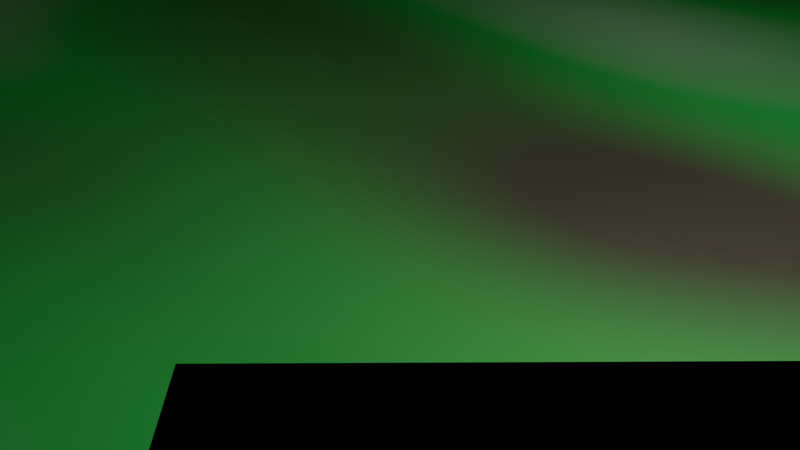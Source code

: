 # Source: 4_1_GeometryNodesPractice1_July6th2024_Mountains.blend  (saved by Blender 4.1.24; exported with 4.5.12 LTS)
import bpy
from mathutils import Matrix  # noqa: F401  (used for matrix-valued properties, if any)

bpy.ops.wm.read_factory_settings(use_empty=True)
scene = bpy.context.scene
scene.name = 'Scene'

# ---- collections
col_collection = bpy.data.collections.new('Collection'); scene.collection.children.link(col_collection)

# ---- materials (node trees are filled in below, after node groups)
mat_material = bpy.data.materials.new('Material')
mat_material.use_transparent_shadow = False
mat_ground = bpy.data.materials.new('Ground')
mat_ground.use_transparent_shadow = False

# ---- node groups
ng_nodegroup = bpy.data.node_groups.new('NodeGroup', 'GeometryNodeTree')
_s = ng_nodegroup.interface.new_socket(name='Value', in_out='OUTPUT', socket_type='NodeSocketFloat')
_s = ng_nodegroup.interface.new_socket(name='Value', in_out='INPUT', socket_type='NodeSocketFloat')
_s.default_value = 0.5
_s.min_value = -1e+04
_s.max_value = 1e+04
_s = ng_nodegroup.interface.new_socket(name='Value', in_out='INPUT', socket_type='NodeSocketFloat')
_s.default_value = 0.4
_s.min_value = -1e+04
_s.max_value = 1e+04
_N = ng_nodegroup.nodes; _L = ng_nodegroup.links
n0 = _N.new('NodeGroupOutput'); n0.name = 'Group Output'; n0.location = (646, -32)
n1 = _N.new('NodeGroupInput'); n1.name = 'Group Input'; n1.location = (-847, -66)
n2 = _N.new('ShaderNodeMath'); n2.name = 'Math.001'; n2.location = (-269, 27)
n2.operation = 'SINE'
n2.inputs[1].default_value = 0.0
n3 = _N.new('ShaderNodeMath'); n3.name = 'Math.002'; n3.location = (-467, 13)
n3.operation = 'MULTIPLY'
n4 = _N.new('ShaderNodeMath'); n4.name = 'Math.003'; n4.location = (-647, -66)
n4.operation = 'ABSOLUTE'
n4.inputs[1].default_value = 0.0
n5 = _N.new('ShaderNodeMath'); n5.name = 'Math.004'; n5.location = (-448, -158)
n5.operation = 'MULTIPLY'
n5.inputs[1].default_value = -1.0
n6 = _N.new('ShaderNodeMath'); n6.name = 'Math.006'; n6.location = (456, -33)
n7 = _N.new('ShaderNodeMath'); n7.name = 'Math.005'; n7.location = (16, 213)
n7.operation = 'MULTIPLY'
n8 = _N.new('ShaderNodeMath'); n8.name = 'Math.007'; n8.location = (231, 69)
n9 = _N.new('ShaderNodeMath'); n9.name = 'Math.009'; n9.location = (-207, 245)
n9.operation = 'MULTIPLY_ADD'
n9.inputs[0].default_value = 10.4
n9.inputs[2].default_value = 0.0
n10 = _N.new('ShaderNodeMath'); n10.name = 'Math.010'; n10.location = (-427, 205)
n10.operation = 'GREATER_THAN'
n10.inputs[1].default_value = 23.4
_L.new(n4.outputs[0], n5.inputs[0])
_L.new(n5.outputs[0], n6.inputs[1])
_L.new(n8.outputs[0], n6.inputs[0])
_L.new(n4.outputs[0], n3.inputs[0])
_L.new(n1.outputs[0], n4.inputs[0])
_L.new(n6.outputs[0], n0.inputs[0])
_L.new(n1.outputs[1], n3.inputs[1])
_L.new(n3.outputs[0], n2.inputs[0])
_L.new(n7.outputs[0], n8.inputs[0])
_L.new(n2.outputs[0], n8.inputs[1])
_L.new(n2.outputs[0], n7.inputs[1])
_L.new(n10.outputs[0], n9.inputs[1])
_L.new(n9.outputs[0], n7.inputs[0])
_L.new(n4.outputs[0], n10.inputs[0])
n0.is_active_output = True
ng_geometry_nodes = bpy.data.node_groups.new('Geometry Nodes', 'GeometryNodeTree')
_s = ng_geometry_nodes.interface.new_socket(name='Geometry', in_out='OUTPUT', socket_type='NodeSocketGeometry')
_s = ng_geometry_nodes.interface.new_socket(name='Geometry', in_out='INPUT', socket_type='NodeSocketGeometry')
_s = ng_geometry_nodes.interface.new_socket(name='Height', in_out='INPUT', socket_type='NodeSocketFloat')
_s.default_value = 30.7
_s.min_value = -1e+04
_s.max_value = 1e+04
ng_geometry_nodes.is_modifier = True
_N = ng_geometry_nodes.nodes; _L = ng_geometry_nodes.links
n0 = _N.new('NodeGroupInput'); n0.name = 'Group Input'; n0.location = (-263, -624)
n1 = _N.new('NodeGroupOutput'); n1.name = 'Group Output'; n1.location = (1762, -12)
n2 = _N.new('GeometryNodeMeshGrid'); n2.name = 'Grid'; n2.location = (-1117, 59)
n2.inputs[2].default_value = 10
n2.inputs[3].default_value = 10
n3 = _N.new('GeometryNodeSubdivideMesh'); n3.name = 'Subdivide Mesh'; n3.location = (-645, 67)
n3.inputs[1].default_value = 2
n4 = _N.new('GeometryNodeSetPosition'); n4.name = 'Set Position'; n4.location = (1085, 65)
n5 = _N.new('GeometryNodeInputPosition'); n5.name = 'Position'; n5.location = (-1253, -182)
n6 = _N.new('ShaderNodeSeparateXYZ'); n6.name = 'Separate XYZ'; n6.location = (-885, -144)
n7 = _N.new('ShaderNodeCombineXYZ'); n7.name = 'Combine XYZ'; n7.location = (651, -115)
n8 = _N.new('ShaderNodeMath'); n8.name = 'Math.007'; n8.location = (-194, -316)
n9 = _N.new('ShaderNodeMath'); n9.name = 'Math.009'; n9.location = (7, -274)
n10 = _N.new('GeometryNodeGroup'); n10.name = 'Group'; n10.location = (-438, -487)
n10.node_tree = ng_nodegroup
n11 = _N.new('GeometryNodeGroup'); n11.name = 'Group.001'; n11.location = (-426, -332)
n11.node_tree = ng_nodegroup
n12 = _N.new('ShaderNodeValue'); n12.name = 'Value'; n12.location = (-792, -502)
n12.outputs[0].default_value = 18.4
n13 = _N.new('ShaderNodeValue'); n13.name = 'Value.001'; n13.location = (-1430, -73)
n13.outputs[0].default_value = 80.1
n14 = _N.new('ShaderNodeMath'); n14.name = 'Math.010'; n14.location = (201, -434)
n14.operation = 'GREATER_THAN'
n14.inputs[1].default_value = 0.0
n15 = _N.new('ShaderNodeMath'); n15.name = 'Math.011'; n15.location = (442, -315)
n15.operation = 'MULTIPLY'
n16 = _N.new('GeometryNodeSetMaterial'); n16.name = 'Set Material'; n16.location = (1322, 36)
n16.inputs[2].default_value = mat_material
n17 = _N.new('GeometryNodeSetShadeSmooth'); n17.name = 'Set Shade Smooth'; n17.location = (1542, 11)
_L.new(n17.outputs[0], n1.inputs[0])
_L.new(n2.outputs[0], n3.inputs[0])
_L.new(n3.outputs[0], n4.inputs[0])
_L.new(n7.outputs[0], n4.inputs[2])
_L.new(n5.outputs[0], n6.inputs[0])
_L.new(n6.outputs[0], n7.inputs[0])
_L.new(n6.outputs[1], n7.inputs[1])
_L.new(n15.outputs[0], n7.inputs[2])
_L.new(n10.outputs[0], n8.inputs[1])
_L.new(n8.outputs[0], n9.inputs[0])
_L.new(n6.outputs[1], n10.inputs[0])
_L.new(n6.outputs[0], n11.inputs[0])
_L.new(n11.outputs[0], n8.inputs[0])
_L.new(n12.outputs[0], n11.inputs[1])
_L.new(n12.outputs[0], n10.inputs[1])
_L.new(n13.outputs[0], n2.inputs[0])
_L.new(n13.outputs[0], n2.inputs[1])
_L.new(n9.outputs[0], n14.inputs[0])
_L.new(n14.outputs[0], n15.inputs[1])
_L.new(n9.outputs[0], n15.inputs[0])
_L.new(n4.outputs[0], n16.inputs[0])
_L.new(n0.outputs[1], n9.inputs[1])
_L.new(n16.outputs[0], n17.inputs[0])
n1.is_active_output = True
ng_geometry_nodes_001 = bpy.data.node_groups.new('Geometry Nodes.001', 'GeometryNodeTree')
_s = ng_geometry_nodes_001.interface.new_socket(name='Geometry', in_out='OUTPUT', socket_type='NodeSocketGeometry')
_s = ng_geometry_nodes_001.interface.new_socket(name='Geometry', in_out='INPUT', socket_type='NodeSocketGeometry')
ng_geometry_nodes_001.is_modifier = True
# nodes of 'Geometry Nodes.001' reference scene objects; filled in after objects exist

# ---- material node trees
mat_material.use_nodes = True; mat_material.node_tree.nodes.clear()
_N = mat_material.node_tree.nodes; _L = mat_material.node_tree.links
n0 = _N.new('ShaderNodeBsdfPrincipled'); n0.name = 'Principled BSDF'; n0.location = (675, 313)
n0.inputs[2].default_value = 0.9947
n1 = _N.new('ShaderNodeOutputMaterial'); n1.name = 'Material Output'; n1.location = (1072, 332)
n2 = _N.new('ShaderNodeTexCoord'); n2.name = 'Texture Coordinate'; n2.location = (-981, 146)
n3 = _N.new('ShaderNodeSeparateXYZ'); n3.name = 'Separate XYZ'; n3.location = (-767, 173)
n4 = _N.new('ShaderNodeValToRGB'); n4.name = 'Color Ramp'; n4.location = (90, 249)
while len(n4.color_ramp.elements) > 1: n4.color_ramp.elements.remove(n4.color_ramp.elements[-1])
n4.color_ramp.elements[0].position = 0.09545; n4.color_ramp.elements[0].color = (0.001189, 0.02344, 0.000156, 1.0)
_e = n4.color_ramp.elements.new(0.2); _e.color = (0.209, 0.1748, 0.1216, 1.0)
_e = n4.color_ramp.elements.new(0.3273); _e.color = (0.004081, 0.5116, 0.0, 1.0)
_e = n4.color_ramp.elements.new(0.8364); _e.color = (0.004051, 0.02538, 0.001044, 1.0)
_e = n4.color_ramp.elements.new(1.0); _e.color = (1.0, 1.0, 1.0, 1.0)
n5 = _N.new('ShaderNodeMapRange'); n5.name = 'Map Range'; n5.location = (-562, 223)
n5.inputs[2].default_value = 35.0
n6 = _N.new('ShaderNodeTexNoise'); n6.name = 'Noise Texture'; n6.location = (-570, -75)
n6.inputs[2].default_value = -1.0
n6.inputs[3].default_value = 3.0
n6.inputs[8].default_value = 1.4
n7 = _N.new('ShaderNodeMath'); n7.name = 'Math'; n7.location = (-130, 109)
n8 = _N.new('ShaderNodeMath'); n8.name = 'Math.001'; n8.location = (-350, -62)
n8.operation = 'MULTIPLY'
n8.inputs[1].default_value = 0.6
_L.new(n0.outputs[0], n1.inputs[0])
_L.new(n2.outputs[3], n3.inputs[0])
_L.new(n4.outputs[0], n0.inputs[0])
_L.new(n7.outputs[0], n4.inputs[0])
_L.new(n3.outputs[2], n5.inputs[0])
_L.new(n5.outputs[0], n7.inputs[0])
_L.new(n8.outputs[0], n7.inputs[1])
_L.new(n2.outputs[3], n6.inputs[0])
_L.new(n6.outputs[0], n8.inputs[0])
n1.is_active_output = True
mat_ground.use_nodes = True; mat_ground.node_tree.nodes.clear()
_N = mat_ground.node_tree.nodes; _L = mat_ground.node_tree.links
n0 = _N.new('ShaderNodeBsdfPrincipled'); n0.name = 'Principled BSDF'; n0.location = (10, 300)
n1 = _N.new('ShaderNodeOutputMaterial'); n1.name = 'Material Output'; n1.location = (300, 300)
n2 = _N.new('ShaderNodeTexNoise'); n2.name = 'Noise Texture'; n2.location = (-897, 311)
n2.inputs[2].default_value = 21.8
n2.inputs[8].default_value = 0.1
n3 = _N.new('ShaderNodeValToRGB'); n3.name = 'Color Ramp'; n3.location = (-558, 319)
while len(n3.color_ramp.elements) > 1: n3.color_ramp.elements.remove(n3.color_ramp.elements[-1])
n3.color_ramp.elements[0].position = 0.3; n3.color_ramp.elements[0].color = (0.005928, 0.06576, 0.005349, 1.0)
_e = n3.color_ramp.elements.new(0.4091); _e.color = (0.08514, 0.07071, 0.05052, 1.0)
_e = n3.color_ramp.elements.new(0.4727); _e.color = (0.04735, 0.5651, 0.09141, 1.0)
_e = n3.color_ramp.elements.new(0.6136); _e.color = (1.0, 1.0, 1.0, 1.0)
n4 = _N.new('ShaderNodeTexNoise'); n4.name = 'Noise Texture.001'; n4.location = (-229, 168)
n4.inputs[2].default_value = 20.8
n4.inputs[8].default_value = 0.1
_L.new(n0.outputs[0], n1.inputs[0])
_L.new(n2.outputs[0], n3.inputs[0])
_L.new(n3.outputs[0], n0.inputs[0])
_L.new(n4.outputs[0], n0.inputs[2])
n1.is_active_output = True

# ---- world
world_world = bpy.data.worlds.new('World'); scene.world = world_world
world_world.use_nodes = True; world_world.node_tree.nodes.clear()
_N = world_world.node_tree.nodes; _L = world_world.node_tree.links
n0 = _N.new('ShaderNodeOutputWorld'); n0.name = 'World Output'; n0.location = (300, 300)
n1 = _N.new('ShaderNodeBackground'); n1.name = 'Background'; n1.location = (10, 300)
n1.inputs[0].default_value = (0.05088, 0.05088, 0.05088, 1.0)
_L.new(n1.outputs[0], n0.inputs[0])
n0.is_active_output = True
world_world.color = (0.05088, 0.05088, 0.05088)
world_world.use_sun_shadow = False
world_world.sun_shadow_jitter_overblur = 0.0

# ---- cameras
cam_camera = bpy.data.cameras.new('Camera')
cam_camera.clip_end = 100.0
cam_camera.ortho_scale = 7.314

# ---- lights
light_light = bpy.data.lights.new('Light', 'POINT')
light_light.transmission_factor = 0.0
light_light.use_soft_falloff = False
light_light.energy = 1000.0
light_light.shadow_soft_size = 0.1
light_light.shadow_maximum_resolution = 0.006
light_light.use_absolute_resolution = True

# ---- meshes
me_plane = bpy.data.meshes.new('Plane')
me_plane.from_pydata([(-1.0, -1.0, 0.0), (1.0, -1.0, 0.0), (-1.0, 1.0, 0.0), (1.0, 1.0, 0.0)], [], [(0, 1, 3, 2)])
me_plane.polygons.foreach_set('use_smooth', [True] * 1)
_uv = me_plane.uv_layers.new(name='UVMap')
_uv.uv.foreach_set('vector', [0.0, 0.0, 1.0, 0.0, 1.0, 1.0, 0.0, 1.0])
me_plane.materials.append(mat_material)
me_plane.update()
me_plane_001 = bpy.data.meshes.new('Plane.001')
me_plane_001.from_pydata([(-1.0, -1.0, 0.0), (1.0, -1.0, 0.0), (-1.0, 1.0, 0.0), (1.0, 1.0, 0.0), (-2.061, -0.7954, 0.3694), (-2.061, 0.7719, 0.3694)], [], [(0, 1, 3, 2), (0, 2, 5, 4)])
_uv = me_plane_001.uv_layers.new(name='UVMap')
_uv.uv.foreach_set('vector', [0.0, 0.0, 1.0, 0.0, 1.0, 1.0, 0.0, 1.0, 0.0, 0.0, 0.0, 1.0, 0.0, 1.0, 0.0, 0.0])
me_plane_001.materials.append(mat_ground)
me_plane_001.update()

# ---- objects
ob_light = bpy.data.objects.new('Light', light_light)
ob_camera_lifeisvaluable_lisv = bpy.data.objects.new('Camera_LifeIsValuable_LisV', cam_camera)
ob_mountain = bpy.data.objects.new('Mountain', me_plane)
ob_mountains = bpy.data.objects.new('Mountains', me_plane_001)
_N = ng_geometry_nodes_001.nodes; _L = ng_geometry_nodes_001.links
n0 = _N.new('NodeGroupInput'); n0.name = 'Group Input'; n0.location = (-840, -29)
n1 = _N.new('NodeGroupOutput'); n1.name = 'Group Output'; n1.location = (491, 30)
n2 = _N.new('GeometryNodeObjectInfo'); n2.name = 'Object Info'; n2.location = (-344, -125)
n2.transform_space = 'RELATIVE'
n2.inputs[0].default_value = ob_mountain
n2.inputs[1].default_value = True
n3 = _N.new('GeometryNodeDistributePointsOnFaces'); n3.name = 'Distribute Points on Faces'; n3.location = (-597, -15)
n4 = _N.new('GeometryNodeInstanceOnPoints'); n4.name = 'Instance on Points'; n4.location = (51, 0)
n5 = _N.new('FunctionNodeRandomValue'); n5.name = 'Random Value'; n5.location = (-143, -386)
n5.data_type = 'FLOAT_VECTOR'
n5.inputs[0].default_value = (1.0, 1.0, 1.0)
n5.inputs[1].default_value = (1.0, 1.0, 1.3)
n6 = _N.new('GeometryNodeJoinGeometry'); n6.name = 'Join Geometry'; n6.location = (271, -10)
n7 = _N.new('FunctionNodeRandomValue'); n7.name = 'Random Value.001'; n7.location = (-295, -348)
n7.data_type = 'FLOAT_VECTOR'
n7.inputs[1].default_value = (0.0, 0.0, 16.1)
_L.new(n6.outputs[0], n1.inputs[0])
_L.new(n0.outputs[0], n3.inputs[0])
_L.new(n3.outputs[0], n4.inputs[0])
_L.new(n2.outputs[4], n4.inputs[2])
_L.new(n5.outputs[0], n4.inputs[6])
_L.new(n4.outputs[0], n6.inputs[0])
_L.new(n0.outputs[0], n6.inputs[0])
_L.new(n7.outputs[0], n4.inputs[5])
n1.is_active_output = True

# ---- transforms, parenting, visibility, modifiers, constraints
ob_light.location = (4.076, 1.005, 5.904)
ob_light.rotation_euler = (0.6503, 0.05522, 1.866)
ob_light.lock_rotations_4d = False
ob_light.empty_display_type = 'ARROWS'
ob_light.color = (0.0, 0.0, 0.0, 0.0)
ob_light.lineart.crease_threshold = 0.0
ob_camera_lifeisvaluable_lisv.location = (7.359, -6.926, 4.958)
ob_camera_lifeisvaluable_lisv.rotation_euler = (1.109, 0.0, 0.8149)
ob_camera_lifeisvaluable_lisv.lock_rotations_4d = False
ob_camera_lifeisvaluable_lisv.empty_display_type = 'ARROWS'
ob_camera_lifeisvaluable_lisv.color = (0.0, 0.0, 0.0, 0.0)
ob_camera_lifeisvaluable_lisv.display_type = 'WIRE'
ob_camera_lifeisvaluable_lisv.lineart.crease_threshold = 0.0
ob_mountain.location = (0.0, 0.0, 0.0)
_m = ob_mountain.modifiers.new('GeometryNodes', 'NODES')
_m.node_group = ng_geometry_nodes
_gi = [s.identifier for s in ng_geometry_nodes.interface.items_tree if s.item_type == 'SOCKET' and s.in_out == 'INPUT']
_m[_gi[1]] = 34.51  # Height
ob_mountains.location = (0.0, 0.0, 0.0)
ob_mountains.scale = (213.3, 213.3, 213.3)
_m = ob_mountains.modifiers.new('GeometryNodes', 'NODES')
_m.node_group = ng_geometry_nodes_001

# ---- collection membership
col_collection.objects.link(ob_light)
col_collection.objects.link(ob_camera_lifeisvaluable_lisv)
col_collection.objects.link(ob_mountain)
col_collection.objects.link(ob_mountains)

# ---- scene / render settings (as saved in the file)
scene.camera = ob_camera_lifeisvaluable_lisv
scene.frame_start = 1; scene.frame_end = 250; scene.frame_set(1)
scene.render.engine = 'BLENDER_EEVEE_NEXT'
scene.render.image_settings.file_format = 'FFMPEG'
scene.render.image_settings.color_mode = 'RGB'
scene.render.fps = 60
scene.cycles.sampling_pattern = 'TABULATED_SOBOL'
scene.eevee.ray_tracing_options.trace_max_roughness = 0.0
bpy.context.view_layer.update()
